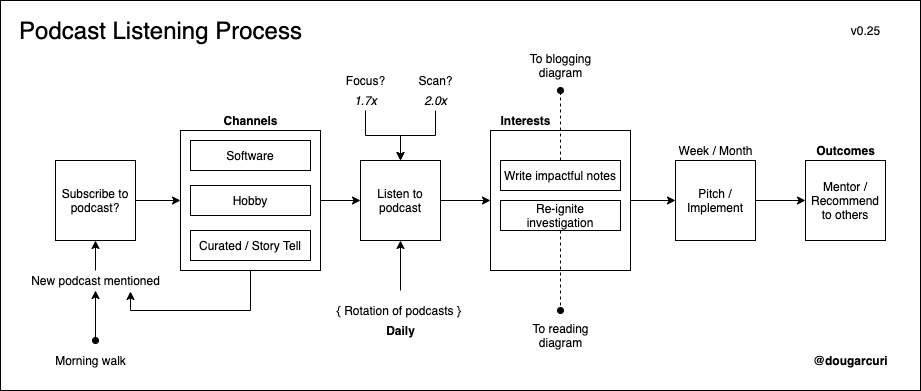

The diagram above was exported from draw.io. Its source (the exported page's mxGraphModel, read from the mxfile embedded in the PNG):
<mxGraphModel dx="1168" dy="786" grid="1" gridSize="10" guides="1" tooltips="1" connect="1" arrows="1" fold="1" page="1" pageScale="1" pageWidth="850" pageHeight="1100" math="0" shadow="0">
  <root>
    <mxCell id="0" />
    <mxCell id="1" parent="0" />
    <mxCell id="WlOKW53uyA3XHyzy-dlt-2" value="" style="rounded=0;whiteSpace=wrap;html=1;fillColor=none;" parent="1" vertex="1">
      <mxGeometry x="20" y="40" width="920" height="390" as="geometry" />
    </mxCell>
    <mxCell id="G3b-J4wqLpuIZi7WT0Yp-10" style="edgeStyle=orthogonalEdgeStyle;rounded=0;orthogonalLoop=1;jettySize=auto;html=1;exitX=1;exitY=0.5;exitDx=0;exitDy=0;" parent="1" source="G3b-J4wqLpuIZi7WT0Yp-7" target="WlOKW53uyA3XHyzy-dlt-9" edge="1">
      <mxGeometry relative="1" as="geometry" />
    </mxCell>
    <mxCell id="G3b-J4wqLpuIZi7WT0Yp-11" style="edgeStyle=orthogonalEdgeStyle;rounded=0;orthogonalLoop=1;jettySize=auto;html=1;exitX=0.5;exitY=1;exitDx=0;exitDy=0;entryX=0.75;entryY=1.05;entryDx=0;entryDy=0;entryPerimeter=0;" parent="1" source="G3b-J4wqLpuIZi7WT0Yp-7" target="WlOKW53uyA3XHyzy-dlt-16" edge="1">
      <mxGeometry relative="1" as="geometry" />
    </mxCell>
    <mxCell id="G3b-J4wqLpuIZi7WT0Yp-7" value="" style="rounded=0;whiteSpace=wrap;html=1;" parent="1" vertex="1">
      <mxGeometry x="200" y="170" width="140" height="140" as="geometry" />
    </mxCell>
    <mxCell id="WlOKW53uyA3XHyzy-dlt-1" value="&lt;font style=&quot;font-size: 24px&quot;&gt;Podcast Listening Process&lt;/font&gt;" style="text;html=1;align=center;verticalAlign=middle;resizable=0;points=[];autosize=1;" parent="1" vertex="1">
      <mxGeometry x="30" y="60" width="300" height="20" as="geometry" />
    </mxCell>
    <mxCell id="WlOKW53uyA3XHyzy-dlt-3" value="v0.25" style="text;html=1;align=center;verticalAlign=middle;resizable=0;points=[];autosize=1;" parent="1" vertex="1">
      <mxGeometry x="865" y="60" width="40" height="20" as="geometry" />
    </mxCell>
    <mxCell id="WlOKW53uyA3XHyzy-dlt-4" value="&lt;b&gt;@dougarcuri&lt;/b&gt;" style="text;html=1;align=center;verticalAlign=middle;resizable=0;points=[];autosize=1;" parent="1" vertex="1">
      <mxGeometry x="825" y="390" width="90" height="20" as="geometry" />
    </mxCell>
    <mxCell id="G3b-J4wqLpuIZi7WT0Yp-9" style="edgeStyle=orthogonalEdgeStyle;rounded=0;orthogonalLoop=1;jettySize=auto;html=1;exitX=1;exitY=0.5;exitDx=0;exitDy=0;entryX=0;entryY=0.5;entryDx=0;entryDy=0;" parent="1" source="WlOKW53uyA3XHyzy-dlt-5" target="G3b-J4wqLpuIZi7WT0Yp-7" edge="1">
      <mxGeometry relative="1" as="geometry" />
    </mxCell>
    <mxCell id="WlOKW53uyA3XHyzy-dlt-5" value="Subscribe to podcast?" style="whiteSpace=wrap;html=1;aspect=fixed;" parent="1" vertex="1">
      <mxGeometry x="75" y="200" width="80" height="80" as="geometry" />
    </mxCell>
    <mxCell id="gAbGk4MvbPc0745jumlz-9" style="edgeStyle=orthogonalEdgeStyle;rounded=0;orthogonalLoop=1;jettySize=auto;html=1;exitX=1;exitY=0.5;exitDx=0;exitDy=0;entryX=0;entryY=0.5;entryDx=0;entryDy=0;" edge="1" parent="1" source="WlOKW53uyA3XHyzy-dlt-9" target="gAbGk4MvbPc0745jumlz-5">
      <mxGeometry relative="1" as="geometry" />
    </mxCell>
    <mxCell id="WlOKW53uyA3XHyzy-dlt-9" value="Listen to podcast" style="whiteSpace=wrap;html=1;aspect=fixed;" parent="1" vertex="1">
      <mxGeometry x="380" y="200" width="80" height="80" as="geometry" />
    </mxCell>
    <mxCell id="WlOKW53uyA3XHyzy-dlt-14" style="edgeStyle=orthogonalEdgeStyle;rounded=0;orthogonalLoop=1;jettySize=auto;html=1;exitX=1;exitY=0.5;exitDx=0;exitDy=0;entryX=0;entryY=0.5;entryDx=0;entryDy=0;" parent="1" source="gAbGk4MvbPc0745jumlz-5" target="WlOKW53uyA3XHyzy-dlt-13" edge="1">
      <mxGeometry relative="1" as="geometry">
        <mxPoint x="590" y="240" as="sourcePoint" />
      </mxGeometry>
    </mxCell>
    <mxCell id="WlOKW53uyA3XHyzy-dlt-19" style="edgeStyle=orthogonalEdgeStyle;rounded=0;orthogonalLoop=1;jettySize=auto;html=1;exitX=1;exitY=0.5;exitDx=0;exitDy=0;entryX=0;entryY=0.5;entryDx=0;entryDy=0;" parent="1" source="WlOKW53uyA3XHyzy-dlt-13" target="WlOKW53uyA3XHyzy-dlt-18" edge="1">
      <mxGeometry relative="1" as="geometry" />
    </mxCell>
    <mxCell id="WlOKW53uyA3XHyzy-dlt-13" value="Pitch / Implement" style="whiteSpace=wrap;html=1;aspect=fixed;" parent="1" vertex="1">
      <mxGeometry x="695" y="200" width="80" height="80" as="geometry" />
    </mxCell>
    <mxCell id="G3b-J4wqLpuIZi7WT0Yp-8" style="edgeStyle=orthogonalEdgeStyle;rounded=0;orthogonalLoop=1;jettySize=auto;html=1;entryX=0.5;entryY=1;entryDx=0;entryDy=0;" parent="1" source="WlOKW53uyA3XHyzy-dlt-16" target="WlOKW53uyA3XHyzy-dlt-5" edge="1">
      <mxGeometry relative="1" as="geometry" />
    </mxCell>
    <mxCell id="WlOKW53uyA3XHyzy-dlt-16" value="New podcast mentioned" style="text;html=1;align=center;verticalAlign=middle;resizable=0;points=[];autosize=1;" parent="1" vertex="1">
      <mxGeometry x="45" y="310" width="140" height="20" as="geometry" />
    </mxCell>
    <mxCell id="WlOKW53uyA3XHyzy-dlt-18" value="Mentor / Recommend to others" style="whiteSpace=wrap;html=1;aspect=fixed;" parent="1" vertex="1">
      <mxGeometry x="825" y="200" width="80" height="80" as="geometry" />
    </mxCell>
    <mxCell id="WlOKW53uyA3XHyzy-dlt-20" value="" style="endArrow=classic;html=1;entryX=0.5;entryY=1;entryDx=0;entryDy=0;" parent="1" target="WlOKW53uyA3XHyzy-dlt-9" edge="1">
      <mxGeometry width="50" height="50" relative="1" as="geometry">
        <mxPoint x="420" y="330" as="sourcePoint" />
        <mxPoint x="460" y="280" as="targetPoint" />
      </mxGeometry>
    </mxCell>
    <mxCell id="WlOKW53uyA3XHyzy-dlt-21" value="{ Rotation of podcasts }&amp;nbsp;" style="text;html=1;align=center;verticalAlign=middle;resizable=0;points=[];autosize=1;" parent="1" vertex="1">
      <mxGeometry x="350" y="340" width="140" height="20" as="geometry" />
    </mxCell>
    <mxCell id="WlOKW53uyA3XHyzy-dlt-22" value="" style="endArrow=classic;html=1;startArrow=oval;startFill=1;" parent="1" edge="1">
      <mxGeometry width="50" height="50" relative="1" as="geometry">
        <mxPoint x="115" y="380" as="sourcePoint" />
        <mxPoint x="115" y="330" as="targetPoint" />
      </mxGeometry>
    </mxCell>
    <mxCell id="WlOKW53uyA3XHyzy-dlt-23" value="Morning walk" style="text;html=1;align=center;verticalAlign=middle;resizable=0;points=[];autosize=1;" parent="1" vertex="1">
      <mxGeometry x="65" y="390" width="90" height="20" as="geometry" />
    </mxCell>
    <mxCell id="G3b-J4wqLpuIZi7WT0Yp-16" style="edgeStyle=orthogonalEdgeStyle;rounded=0;orthogonalLoop=1;jettySize=auto;html=1;entryX=0.5;entryY=0;entryDx=0;entryDy=0;" parent="1" source="WlOKW53uyA3XHyzy-dlt-24" target="WlOKW53uyA3XHyzy-dlt-9" edge="1">
      <mxGeometry relative="1" as="geometry" />
    </mxCell>
    <mxCell id="WlOKW53uyA3XHyzy-dlt-24" value="&lt;i&gt;1.7x&lt;/i&gt;" style="text;html=1;align=center;verticalAlign=middle;resizable=0;points=[];autosize=1;" parent="1" vertex="1">
      <mxGeometry x="365" y="130" width="40" height="20" as="geometry" />
    </mxCell>
    <mxCell id="WlOKW53uyA3XHyzy-dlt-25" value="&lt;b&gt;Outcomes&lt;/b&gt;" style="text;html=1;align=center;verticalAlign=middle;resizable=0;points=[];autosize=1;" parent="1" vertex="1">
      <mxGeometry x="830" y="180" width="70" height="20" as="geometry" />
    </mxCell>
    <mxCell id="G3b-J4wqLpuIZi7WT0Yp-3" value="Software" style="rounded=0;whiteSpace=wrap;html=1;" parent="1" vertex="1">
      <mxGeometry x="210" y="180" width="120" height="30" as="geometry" />
    </mxCell>
    <mxCell id="G3b-J4wqLpuIZi7WT0Yp-4" value="&lt;b&gt;Channels&lt;/b&gt;" style="text;html=1;align=center;verticalAlign=middle;resizable=0;points=[];autosize=1;" parent="1" vertex="1">
      <mxGeometry x="235" y="150" width="70" height="20" as="geometry" />
    </mxCell>
    <mxCell id="G3b-J4wqLpuIZi7WT0Yp-5" value="Hobby" style="rounded=0;whiteSpace=wrap;html=1;" parent="1" vertex="1">
      <mxGeometry x="210" y="225" width="120" height="30" as="geometry" />
    </mxCell>
    <mxCell id="G3b-J4wqLpuIZi7WT0Yp-6" value="Curated / Story Tell" style="rounded=0;whiteSpace=wrap;html=1;" parent="1" vertex="1">
      <mxGeometry x="210" y="270" width="120" height="30" as="geometry" />
    </mxCell>
    <mxCell id="G3b-J4wqLpuIZi7WT0Yp-15" value="Focus?" style="text;html=1;align=center;verticalAlign=middle;resizable=0;points=[];autosize=1;" parent="1" vertex="1">
      <mxGeometry x="360" y="110" width="50" height="20" as="geometry" />
    </mxCell>
    <mxCell id="G3b-J4wqLpuIZi7WT0Yp-19" style="edgeStyle=orthogonalEdgeStyle;rounded=0;orthogonalLoop=1;jettySize=auto;html=1;entryX=0.5;entryY=0;entryDx=0;entryDy=0;" parent="1" source="G3b-J4wqLpuIZi7WT0Yp-17" target="WlOKW53uyA3XHyzy-dlt-9" edge="1">
      <mxGeometry relative="1" as="geometry" />
    </mxCell>
    <mxCell id="G3b-J4wqLpuIZi7WT0Yp-17" value="&lt;i&gt;2.0x&lt;/i&gt;" style="text;html=1;align=center;verticalAlign=middle;resizable=0;points=[];autosize=1;" parent="1" vertex="1">
      <mxGeometry x="435" y="130" width="40" height="20" as="geometry" />
    </mxCell>
    <mxCell id="G3b-J4wqLpuIZi7WT0Yp-18" value="Scan?" style="text;html=1;align=center;verticalAlign=middle;resizable=0;points=[];autosize=1;" parent="1" vertex="1">
      <mxGeometry x="430" y="110" width="50" height="20" as="geometry" />
    </mxCell>
    <mxCell id="cr4T2ag1wAyrHpOaLasY-2" value="To blogging&lt;br&gt;diagram" style="text;html=1;align=center;verticalAlign=middle;resizable=0;points=[];autosize=1;" parent="1" vertex="1">
      <mxGeometry x="540" y="90" width="80" height="30" as="geometry" />
    </mxCell>
    <mxCell id="gAbGk4MvbPc0745jumlz-3" value="&lt;b&gt;Daily&lt;/b&gt;" style="text;html=1;align=center;verticalAlign=middle;resizable=0;points=[];autosize=1;" vertex="1" parent="1">
      <mxGeometry x="400" y="360" width="40" height="20" as="geometry" />
    </mxCell>
    <mxCell id="gAbGk4MvbPc0745jumlz-4" value="Week / Month" style="text;html=1;align=center;verticalAlign=middle;resizable=0;points=[];autosize=1;strokeColor=none;fillColor=none;" vertex="1" parent="1">
      <mxGeometry x="690" y="180" width="90" height="20" as="geometry" />
    </mxCell>
    <mxCell id="gAbGk4MvbPc0745jumlz-11" value="" style="group" vertex="1" connectable="0" parent="1">
      <mxGeometry x="510" y="170" width="140" height="140" as="geometry" />
    </mxCell>
    <mxCell id="gAbGk4MvbPc0745jumlz-5" value="" style="rounded=0;whiteSpace=wrap;html=1;" vertex="1" parent="gAbGk4MvbPc0745jumlz-11">
      <mxGeometry width="140" height="140" as="geometry" />
    </mxCell>
    <mxCell id="gAbGk4MvbPc0745jumlz-10" value="" style="group" vertex="1" connectable="0" parent="gAbGk4MvbPc0745jumlz-11">
      <mxGeometry x="10" y="30" width="120" height="70" as="geometry" />
    </mxCell>
    <mxCell id="gAbGk4MvbPc0745jumlz-6" value="Write impactful notes" style="rounded=0;whiteSpace=wrap;html=1;" vertex="1" parent="gAbGk4MvbPc0745jumlz-10">
      <mxGeometry width="120" height="30" as="geometry" />
    </mxCell>
    <mxCell id="gAbGk4MvbPc0745jumlz-7" value="Re-ignite investigation" style="rounded=0;whiteSpace=wrap;html=1;" vertex="1" parent="gAbGk4MvbPc0745jumlz-10">
      <mxGeometry y="40" width="120" height="30" as="geometry" />
    </mxCell>
    <mxCell id="cr4T2ag1wAyrHpOaLasY-1" style="rounded=0;orthogonalLoop=1;jettySize=auto;html=1;exitX=0.5;exitY=0;exitDx=0;exitDy=0;endArrow=oval;endFill=1;dashed=1;" parent="gAbGk4MvbPc0745jumlz-11" source="gAbGk4MvbPc0745jumlz-6" edge="1">
      <mxGeometry relative="1" as="geometry">
        <mxPoint x="70" y="-40" as="targetPoint" />
        <mxPoint x="30" y="310" as="sourcePoint" />
      </mxGeometry>
    </mxCell>
    <mxCell id="gAbGk4MvbPc0745jumlz-15" value="To reading&lt;br&gt;diagram" style="text;html=1;align=center;verticalAlign=middle;resizable=0;points=[];autosize=1;" vertex="1" parent="1">
      <mxGeometry x="545" y="360" width="70" height="30" as="geometry" />
    </mxCell>
    <mxCell id="gAbGk4MvbPc0745jumlz-16" style="rounded=0;orthogonalLoop=1;jettySize=auto;html=1;exitX=0.5;exitY=1;exitDx=0;exitDy=0;endArrow=oval;endFill=1;dashed=1;" edge="1" parent="1" source="gAbGk4MvbPc0745jumlz-7">
      <mxGeometry relative="1" as="geometry">
        <mxPoint x="580" y="350" as="targetPoint" />
        <mxPoint x="689" y="390" as="sourcePoint" />
      </mxGeometry>
    </mxCell>
    <mxCell id="gAbGk4MvbPc0745jumlz-19" value="&lt;b&gt;Interests&lt;/b&gt;" style="text;html=1;align=center;verticalAlign=middle;resizable=0;points=[];autosize=1;" vertex="1" parent="1">
      <mxGeometry x="510" y="150" width="70" height="20" as="geometry" />
    </mxCell>
  </root>
</mxGraphModel>